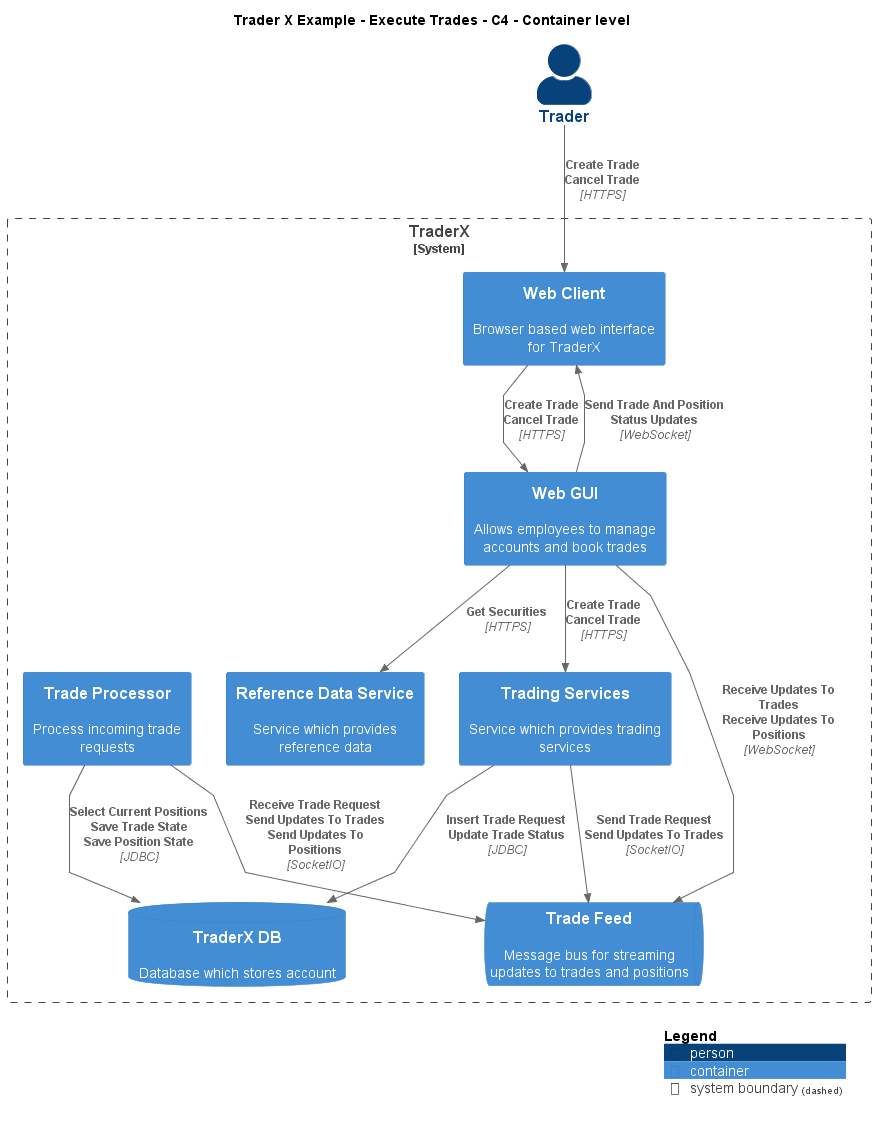

The diagram above was rendered by PlantUML. Its source (embedded in the PNG):
@startuml
!include ..\..\..\.c4s\C4_Container.puml

AddElementTag("c4interflow:lifecycle:new", $bgColor=green, $fontColor=#ffffff, $borderColor=green, $shadowing="False")
AddElementTag("c4interflow:lifecycle:changed", $bgColor=orange, $fontColor=#ffffff, $borderColor=orange, $shadowing="False")
AddElementTag("c4interflow:lifecycle:removed", $bgColor=red, $fontColor=#ffffff, $borderColor=red, $shadowing="False")

AddRelTag("c4interflow:lifecycle:new", $textColor=green, $lineColor=green)
AddRelTag("c4interflow:lifecycle:changed", $textColor=orange, $lineColor=orange)
AddRelTag("c4interflow:lifecycle:removed", $textColor=red, $lineColor=red)

SHOW_PERSON_PORTRAIT()
LAYOUT_TOP_DOWN()

skinparam linetype polyline

title Trader X Example - Execute Trades - C4 - Container level

Person(TraderXExample.Actors.Trader, "Trader", "")

System_Boundary(TraderXExample.SoftwareSystems.TraderX, "TraderX") {
    Container(TraderXExample.SoftwareSystems.TraderX.Containers.WebClient, "Web Client", "", "Browser based web interface for TraderX")
    Container(TraderXExample.SoftwareSystems.TraderX.Containers.WebGUI, "Web GUI", "", "Allows employees to manage accounts and book trades")
    Container(TraderXExample.SoftwareSystems.TraderX.Containers.ReferenceDataService, "Reference Data Service", "", "Service which provides reference data")
    Container(TraderXExample.SoftwareSystems.TraderX.Containers.TradingServices, "Trading Services", "", "Service which provides trading services")
    ContainerDb(TraderXExample.SoftwareSystems.TraderX.Containers.TraderXDB, "TraderX DB", "", "Database which stores account")
    ContainerQueue(TraderXExample.SoftwareSystems.TraderX.Containers.TradeFeed, "Trade Feed", "", "Message bus for streaming updates to trades and positions")
    Container(TraderXExample.SoftwareSystems.TraderX.Containers.TradeProcessor, "Trade Processor", "", "Process incoming trade requests")
}

Rel(TraderXExample.Actors.Trader, TraderXExample.SoftwareSystems.TraderX.Containers.WebClient, "Create Trade\nCancel Trade", "HTTPS", $tags="protocol:https")
Rel(TraderXExample.SoftwareSystems.TraderX.Containers.WebClient, TraderXExample.SoftwareSystems.TraderX.Containers.WebGUI, "Create Trade\nCancel Trade", "HTTPS", $tags="protocol:https")
Rel(TraderXExample.SoftwareSystems.TraderX.Containers.WebGUI, TraderXExample.SoftwareSystems.TraderX.Containers.ReferenceDataService, "Get Securities", "HTTPS", $tags="protocol:https")
Rel(TraderXExample.SoftwareSystems.TraderX.Containers.WebGUI, TraderXExample.SoftwareSystems.TraderX.Containers.TradingServices, "Create Trade\nCancel Trade", "HTTPS", $tags="protocol:https")
Rel(TraderXExample.SoftwareSystems.TraderX.Containers.TradingServices, TraderXExample.SoftwareSystems.TraderX.Containers.TraderXDB, "Insert Trade Request\nUpdate Trade Status", "JDBC", $tags="protocol:jdbc")
Rel(TraderXExample.SoftwareSystems.TraderX.Containers.TradingServices, TraderXExample.SoftwareSystems.TraderX.Containers.TradeFeed, "Send Trade Request\nSend Updates To Trades", "SocketIO", $tags="protocol:socketio")
Rel(TraderXExample.SoftwareSystems.TraderX.Containers.TradeProcessor, TraderXExample.SoftwareSystems.TraderX.Containers.TradeFeed, "Receive Trade Request\nSend Updates To Trades\nSend Updates To Positions", "SocketIO", $tags="protocol:socketio")
Rel(TraderXExample.SoftwareSystems.TraderX.Containers.TradeProcessor, TraderXExample.SoftwareSystems.TraderX.Containers.TraderXDB, "Select Current Positions\nSave Trade State\nSave Position State", "JDBC", $tags="protocol:jdbc")
Rel(TraderXExample.SoftwareSystems.TraderX.Containers.WebGUI, TraderXExample.SoftwareSystems.TraderX.Containers.TradeFeed, "Receive Updates To Trades\nReceive Updates To Positions", "WebSocket", $tags="protocol:websocket")
Rel(TraderXExample.SoftwareSystems.TraderX.Containers.WebGUI, TraderXExample.SoftwareSystems.TraderX.Containers.WebClient, "Send Trade And Position Status Updates", "WebSocket", $tags="protocol:websocket")


SHOW_LEGEND()
@enduml